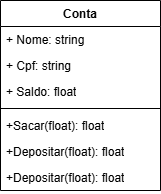

The diagram above was exported from draw.io. Its source (the exported page's mxGraphModel, read from the mxfile embedded in the PNG):
<mxGraphModel dx="1426" dy="785" grid="1" gridSize="10" guides="1" tooltips="1" connect="1" arrows="1" fold="1" page="1" pageScale="1" pageWidth="827" pageHeight="1169" math="0" shadow="0">
  <root>
    <mxCell id="0" />
    <mxCell id="1" parent="0" />
    <mxCell id="k6fTLETz981yOjxShaOj-2" value="Conta&lt;div&gt;&lt;br&gt;&lt;/div&gt;" style="swimlane;fontStyle=1;align=center;verticalAlign=top;childLayout=stackLayout;horizontal=1;startSize=26;horizontalStack=0;resizeParent=1;resizeParentMax=0;resizeLast=0;collapsible=1;marginBottom=0;whiteSpace=wrap;html=1;" vertex="1" parent="1">
      <mxGeometry x="330" y="360" width="160" height="190" as="geometry" />
    </mxCell>
    <mxCell id="k6fTLETz981yOjxShaOj-3" value="+ Nome: string&lt;div&gt;&lt;br&gt;&lt;/div&gt;" style="text;strokeColor=none;fillColor=none;align=left;verticalAlign=top;spacingLeft=4;spacingRight=4;overflow=hidden;rotatable=0;points=[[0,0.5],[1,0.5]];portConstraint=eastwest;whiteSpace=wrap;html=1;" vertex="1" parent="k6fTLETz981yOjxShaOj-2">
      <mxGeometry y="26" width="160" height="26" as="geometry" />
    </mxCell>
    <mxCell id="k6fTLETz981yOjxShaOj-6" value="+ Cpf&lt;span style=&quot;color: rgba(0, 0, 0, 0); font-family: monospace; font-size: 0px; text-wrap-mode: nowrap;&quot;&gt;%3CmxGraphModel%3E%3Croot%3E%3CmxCell%20id%3D%220%22%2F%3E%3CmxCell%20id%3D%221%22%20parent%3D%220%22%2F%3E%3CmxCell%20id%3D%222%22%20value%3D%22%2B%20Nome%3A%20string%26lt%3Bdiv%26gt%3B%26lt%3Bbr%26gt%3B%26lt%3B%2Fdiv%26gt%3B%22%20style%3D%22text%3BstrokeColor%3Dnone%3BfillColor%3Dnone%3Balign%3Dleft%3BverticalAlign%3Dtop%3BspacingLeft%3D4%3BspacingRight%3D4%3Boverflow%3Dhidden%3Brotatable%3D0%3Bpoints%3D%5B%5B0%2C0.5%5D%2C%5B1%2C0.5%5D%5D%3BportConstraint%3Deastwest%3BwhiteSpace%3Dwrap%3Bhtml%3D1%3B%22%20vertex%3D%221%22%20parent%3D%221%22%3E%3CmxGeometry%20x%3D%22330%22%20y%3D%22386%22%20width%3D%22160%22%20height%3D%2226%22%20as%3D%22geometry%22%2F%3E%3C%2FmxCell%3E%3C%2Froot%3E%3C%2FmxGraphModel%3E&lt;/span&gt;: string&lt;div&gt;&lt;br&gt;&lt;/div&gt;" style="text;strokeColor=none;fillColor=none;align=left;verticalAlign=top;spacingLeft=4;spacingRight=4;overflow=hidden;rotatable=0;points=[[0,0.5],[1,0.5]];portConstraint=eastwest;whiteSpace=wrap;html=1;" vertex="1" parent="k6fTLETz981yOjxShaOj-2">
      <mxGeometry y="52" width="160" height="26" as="geometry" />
    </mxCell>
    <mxCell id="k6fTLETz981yOjxShaOj-7" value="+ Saldo: float&lt;div&gt;&lt;br&gt;&lt;div&gt;&lt;br&gt;&lt;/div&gt;&lt;/div&gt;" style="text;strokeColor=none;fillColor=none;align=left;verticalAlign=top;spacingLeft=4;spacingRight=4;overflow=hidden;rotatable=0;points=[[0,0.5],[1,0.5]];portConstraint=eastwest;whiteSpace=wrap;html=1;" vertex="1" parent="k6fTLETz981yOjxShaOj-2">
      <mxGeometry y="78" width="160" height="26" as="geometry" />
    </mxCell>
    <mxCell id="k6fTLETz981yOjxShaOj-4" value="" style="line;strokeWidth=1;fillColor=none;align=left;verticalAlign=middle;spacingTop=-1;spacingLeft=3;spacingRight=3;rotatable=0;labelPosition=right;points=[];portConstraint=eastwest;strokeColor=inherit;" vertex="1" parent="k6fTLETz981yOjxShaOj-2">
      <mxGeometry y="104" width="160" height="8" as="geometry" />
    </mxCell>
    <mxCell id="k6fTLETz981yOjxShaOj-5" value="+Sacar(float): float" style="text;strokeColor=none;fillColor=none;align=left;verticalAlign=top;spacingLeft=4;spacingRight=4;overflow=hidden;rotatable=0;points=[[0,0.5],[1,0.5]];portConstraint=eastwest;whiteSpace=wrap;html=1;" vertex="1" parent="k6fTLETz981yOjxShaOj-2">
      <mxGeometry y="112" width="160" height="26" as="geometry" />
    </mxCell>
    <mxCell id="k6fTLETz981yOjxShaOj-8" value="+Depositar(float): float" style="text;strokeColor=none;fillColor=none;align=left;verticalAlign=top;spacingLeft=4;spacingRight=4;overflow=hidden;rotatable=0;points=[[0,0.5],[1,0.5]];portConstraint=eastwest;whiteSpace=wrap;html=1;" vertex="1" parent="k6fTLETz981yOjxShaOj-2">
      <mxGeometry y="138" width="160" height="26" as="geometry" />
    </mxCell>
    <mxCell id="k6fTLETz981yOjxShaOj-9" value="+Depositar(float): float" style="text;strokeColor=none;fillColor=none;align=left;verticalAlign=top;spacingLeft=4;spacingRight=4;overflow=hidden;rotatable=0;points=[[0,0.5],[1,0.5]];portConstraint=eastwest;whiteSpace=wrap;html=1;" vertex="1" parent="k6fTLETz981yOjxShaOj-2">
      <mxGeometry y="164" width="160" height="26" as="geometry" />
    </mxCell>
  </root>
</mxGraphModel>